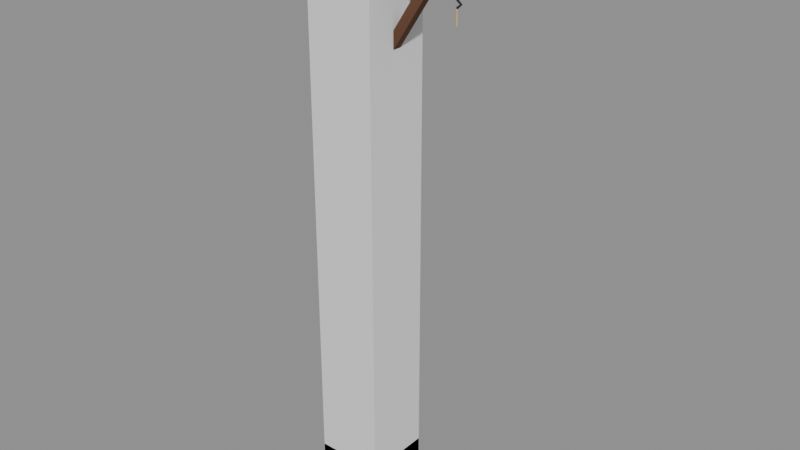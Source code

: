 # Source: lantern_pole.blend  (saved by Blender 5.1.30; exported with 4.5.12 LTS)
import bpy
from mathutils import Matrix  # noqa: F401  (used for matrix-valued properties, if any)

bpy.ops.wm.read_factory_settings(use_empty=True)
scene = bpy.context.scene
scene.name = 'Scene'

# ---- materials (node trees are filled in below, after node groups)
mat_tree_vcol = bpy.data.materials.new('tree_vcol')
mat_tree_vcol.diffuse_color = (1.0, 1.0, 1.0, 1.0)

# ---- material node trees
mat_tree_vcol.use_nodes = True; mat_tree_vcol.node_tree.nodes.clear()
_N = mat_tree_vcol.node_tree.nodes; _L = mat_tree_vcol.node_tree.links
n0 = _N.new('ShaderNodeBsdfPrincipled'); n0.name = 'Principled BSDF'; n0.location = (-200, 100)
n0.inputs[2].default_value = 1.0
n1 = _N.new('ShaderNodeOutputMaterial'); n1.name = 'Material Output'; n1.location = (200, 100)
n2 = _N.new('ShaderNodeVertexColor'); n2.name = 'Color Attribute'; n2.location = (0, 0)
n2.layer_name = 'Col'
_L.new(n0.outputs[0], n1.inputs[0])
_L.new(n2.outputs[0], n0.inputs[0])
n1.is_active_output = True

# ---- meshes
me_pole = bpy.data.meshes.new('pole')
me_pole.from_pydata([(-0.15, -0.15, -0.04), (0.15, -0.15, -0.04), (-0.15, 0.15, -0.04), (0.15, 0.15, -0.04), (-0.15, -0.15, 0.12), (0.15, -0.15, 0.12), (-0.15, 0.15, 0.12), (0.15, 0.15, 0.12), (-0.11, -0.11, 0.11), (0.11, -0.11, 0.11), (-0.11, 0.11, 0.11), (0.11, 0.11, 0.11), (-0.11, -0.11, 0.19), (0.11, -0.11, 0.19), (-0.11, 0.11, 0.19), (0.11, 0.11, 0.19), (-0.045, -0.045, 0.05), (0.045, -0.045, 0.05), (-0.045, 0.045, 0.05), (0.045, 0.045, 0.05), (-0.045, -0.045, 2.5), (0.045, -0.045, 2.5), (-0.045, 0.045, 2.5), (0.045, 0.045, 2.5), (-0.065, -0.065, 2.5), (0.065, -0.065, 2.5), (-0.065, 0.065, 2.5), (0.065, 0.065, 2.5), (-0.065, -0.065, 2.52), (0.065, -0.065, 2.52), (-0.065, 0.065, 2.52), (0.065, 0.065, 2.52), (-0.075, -0.075, 2.52), (0.075, -0.075, 2.52), (0.075, 0.075, 2.52), (-0.075, 0.075, 2.52), (0.0, 0.0, 2.57), (-0.11, -0.028, 2.252), (0.48, -0.028, 2.252), (-0.11, 0.028, 2.252), (0.48, 0.028, 2.252), (-0.11, -0.028, 2.308), (0.48, -0.028, 2.308), (-0.11, 0.028, 2.308), (0.48, 0.028, 2.308), (-0.071, 0.0, 2.232), (-0.0755, 0.007794, 2.232), (-0.0845, 0.007794, 2.232), (-0.089, 1.102e-18, 2.232), (-0.0845, -0.007794, 2.232), (-0.0755, -0.007794, 2.232), (-0.071, 0.0, 2.333), (-0.0755, 0.007794, 2.333), (-0.0845, 0.007794, 2.333), (-0.089, 1.102e-18, 2.333), (-0.0845, -0.007794, 2.333), (-0.0755, -0.007794, 2.333), (0.043, -0.02, 1.894), (0.043, -0.02, 1.82), (0.043, 0.02, 1.894), (0.043, 0.02, 1.82), (0.2774, -0.02, 2.254), (0.3252, -0.02, 2.254), (0.2774, 0.02, 2.254), (0.3252, 0.02, 2.254), (0.426, 0.0, 2.257), (0.4219, -0.005706, 2.257), (0.4151, -0.003527, 2.257), (0.4151, 0.003527, 2.257), (0.4219, 0.005706, 2.257), (0.426, 0.0, 2.217), (0.4219, -0.005706, 2.217), (0.4151, -0.003527, 2.217), (0.4151, 0.003527, 2.217), (0.4219, 0.005706, 2.217), (0.4232, 0.0, 2.221), (0.421, -0.004755, 2.218), (0.4174, -0.002939, 2.214), (0.4174, 0.002939, 2.214), (0.421, 0.004755, 2.218), (0.443, 0.0, 2.202), (0.4395, -0.004755, 2.202), (0.434, -0.002939, 2.202), (0.434, 0.002939, 2.202), (0.4395, 0.004755, 2.202), (0.4232, 0.0, 2.183), (0.421, -0.004755, 2.186), (0.4174, -0.002939, 2.19), (0.4174, 0.002939, 2.19), (0.421, 0.004755, 2.186), (0.424, 0.0, 2.192), (0.42, -0.004, 2.192), (0.416, -4.899e-19, 2.192), (0.42, 0.004, 2.192), (0.424, 0.0, 2.122), (0.42, -0.004, 2.122), (0.416, -4.899e-19, 2.122), (0.42, 0.004, 2.122)], [], [(0, 2, 3, 1), (4, 5, 7, 6), (0, 1, 5, 4), (2, 6, 7, 3), (0, 4, 6, 2), (1, 3, 7, 5), (8, 10, 11, 9), (12, 13, 15, 14), (8, 9, 13, 12), (10, 14, 15, 11), (8, 12, 14, 10), (9, 11, 15, 13), (16, 18, 19, 17), (20, 21, 23, 22), (16, 17, 21, 20), (18, 22, 23, 19), (16, 20, 22, 18), (17, 19, 23, 21), (24, 26, 27, 25), (28, 29, 31, 30), (24, 25, 29, 28), (26, 30, 31, 27), (24, 28, 30, 26), (25, 27, 31, 29), (32, 33, 36), (33, 34, 36), (34, 35, 36), (35, 32, 36), (35, 34, 33, 32), (37, 39, 40, 38), (41, 42, 44, 43), (37, 38, 42, 41), (39, 43, 44, 40), (37, 41, 43, 39), (38, 40, 44, 42), (45, 46, 52, 51), (46, 47, 53, 52), (47, 48, 54, 53), (48, 49, 55, 54), (49, 50, 56, 55), (50, 45, 51, 56), (51, 52, 53, 54, 55, 56), (57, 59, 60, 58), (61, 62, 64, 63), (57, 58, 62, 61), (59, 63, 64, 60), (57, 61, 63, 59), (58, 60, 64, 62), (65, 66, 71, 70), (66, 67, 72, 71), (67, 68, 73, 72), (68, 69, 74, 73), (69, 65, 70, 74), (70, 71, 72, 73, 74), (75, 76, 81, 80), (76, 77, 82, 81), (77, 78, 83, 82), (78, 79, 84, 83), (79, 75, 80, 84), (80, 81, 86, 85), (81, 82, 87, 86), (82, 83, 88, 87), (83, 84, 89, 88), (84, 80, 85, 89), (85, 86, 87, 88, 89), (90, 91, 95, 94), (91, 92, 96, 95), (92, 93, 97, 96), (93, 90, 94, 97), (94, 95, 96, 97)])
me_pole.polygons.foreach_set('use_smooth', [True] * 70)
_k = set([(0, 1), (0, 2), (0, 4), (1, 3), (1, 5), (2, 3), (2, 6), (3, 7), (4, 5), (4, 6), (5, 7), (6, 7), (8, 9), (8, 10), (8, 12), (9, 11), (9, 13), (10, 11), (10, 14), (11, 15), (12, 13), (12, 14), (13, 15), (14, 15), (16, 17), (16, 18), (16, 20), (17, 19), (17, 21), (18, 19), (18, 22), (19, 23), (20, 21), (20, 22), (21, 23), (22, 23), (24, 25), (24, 26), (24, 28), (25, 27), (25, 29), (26, 27), (26, 30), (27, 31), (28, 29), (28, 30), (29, 31), (30, 31), (32, 33), (32, 35), (32, 36), (33, 34), (33, 36), (34, 35), (34, 36), (35, 36), (37, 38), (37, 39), (37, 41), (38, 40), (38, 42), (39, 40), (39, 43), (40, 44), (41, 42), (41, 43), (42, 44), (43, 44), (45, 51), (46, 52), (47, 53), (48, 54), (49, 55), (50, 56), (51, 52), (51, 56), (52, 53), (53, 54), (54, 55), (55, 56), (57, 58), (57, 59), (57, 61), (58, 60), (58, 62), (59, 60), (59, 63), (60, 64), (61, 62), (61, 63), (62, 64), (63, 64), (65, 70), (66, 71), (67, 72), (68, 73), (69, 74), (70, 71), (70, 74), (71, 72), (72, 73), (73, 74), (75, 80), (76, 81), (77, 82), (78, 83), (79, 84), (80, 81), (80, 84), (80, 85), (81, 82), (81, 86), (82, 83), (82, 87), (83, 84), (83, 88), (84, 89), (85, 86), (85, 89), (86, 87), (87, 88), (88, 89), (90, 94), (91, 95), (92, 96), (93, 97), (94, 95), (94, 97), (95, 96), (96, 97)])
me_pole.attributes.new('sharp_edge', 'BOOLEAN', 'EDGE').data.foreach_set('value', [ (min(e.vertices), max(e.vertices)) in _k for e in me_pole.edges])
_ca = me_pole.color_attributes.new('Col', 'BYTE_COLOR', 'CORNER')
_ca.data.foreach_set('color', [0.1356, 0.1248, 0.1046, 1.0, 0.1356, 0.1248, 0.1046, 1.0, 0.1356, 0.1248, 0.1046, 1.0, 0.1356, 0.1248, 0.1046, 1.0, 0.1329, 0.1221, 0.1046, 1.0, 0.1329, 0.1221, 0.1046, 1.0, 0.1301, 0.1221, 0.1022, 1.0, 0.1356, 0.1248, 0.107, 1.0, 0.1356, 0.1248, 0.1046, 1.0, 0.1356, 0.1248, 0.1046, 1.0, 0.1384, 0.1301, 0.1095, 1.0, 0.1384, 0.1301, 0.1095, 1.0, 0.1356, 0.1248, 0.1046, 1.0, 0.1384, 0.1301, 0.1095, 1.0, 0.1384, 0.1301, 0.1095, 1.0, 0.1356, 0.1248, 0.1046, 1.0, 0.1356, 0.1248, 0.1046, 1.0, 0.1384, 0.1301, 0.1095, 1.0, 0.1384, 0.1301, 0.1095, 1.0, 0.1356, 0.1248, 0.1046, 1.0, 0.1356, 0.1248, 0.1046, 1.0, 0.1356, 0.1248, 0.1046, 1.0, 0.1384, 0.1301, 0.1095, 1.0, 0.1384, 0.1301, 0.1095, 1.0, 0.1329, 0.1248, 0.107, 1.0, 0.1329, 0.1248, 0.107, 1.0, 0.1329, 0.1248, 0.107, 1.0, 0.1329, 0.1248, 0.107, 1.0, 0.2307, 0.2159, 0.1845, 1.0, 0.2384, 0.2232, 0.1912, 1.0, 0.2307, 0.2159, 0.1845, 1.0, 0.2307, 0.2159, 0.1845, 1.0, 0.1329, 0.1248, 0.107, 1.0, 0.1329, 0.1248, 0.107, 1.0, 0.2462, 0.2307, 0.1981, 1.0, 0.2384, 0.2232, 0.1912, 1.0, 0.1329, 0.1248, 0.107, 1.0, 0.2462, 0.2307, 0.1981, 1.0, 0.2384, 0.2232, 0.1912, 1.0, 0.1329, 0.1248, 0.107, 1.0, 0.1329, 0.1248, 0.107, 1.0, 0.2462, 0.2307, 0.1981, 1.0, 0.2384, 0.2232, 0.1912, 1.0, 0.1329, 0.1248, 0.107, 1.0, 0.1329, 0.1248, 0.107, 1.0, 0.1329, 0.1248, 0.107, 1.0, 0.2462, 0.2307, 0.1981, 1.0, 0.2384, 0.2232, 0.1912, 1.0, 0.1221, 0.05286, 0.02416, 1.0, 0.1221, 0.05286, 0.02416, 1.0, 0.1221, 0.05286, 0.02416, 1.0, 0.1221, 0.05286, 0.02416, 1.0, 0.1413, 0.06125, 0.02843, 1.0, 0.1413, 0.06125, 0.02843, 1.0, 0.1413, 0.06125, 0.02843, 1.0, 0.1413, 0.06125, 0.02843, 1.0, 0.1221, 0.05286, 0.02416, 1.0, 0.1221, 0.05286, 0.02416, 1.0, 0.1413, 0.06125, 0.02843, 1.0, 0.1413, 0.06125, 0.02843, 1.0, 0.1221, 0.05286, 0.02416, 1.0, 0.1413, 0.06125, 0.02843, 1.0, 0.1413, 0.06125, 0.02843, 1.0, 0.1221, 0.05286, 0.02416, 1.0, 0.1221, 0.05286, 0.02416, 1.0, 0.1413, 0.06125, 0.02843, 1.0, 0.1413, 0.06125, 0.02843, 1.0, 0.1221, 0.05286, 0.02416, 1.0, 0.1221, 0.05286, 0.02416, 1.0, 0.1221, 0.05286, 0.02416, 1.0, 0.1413, 0.06125, 0.02843, 1.0, 0.1413, 0.06125, 0.02843, 1.0, 0.1329, 0.05613, 0.02732, 1.0, 0.1274, 0.05448, 0.02624, 1.0, 0.1221, 0.05127, 0.02519, 1.0, 0.1195, 0.05127, 0.02416, 1.0, 0.1441, 0.06125, 0.02956, 1.0, 0.1441, 0.06125, 0.02956, 1.0, 0.1384, 0.05781, 0.02843, 1.0, 0.1441, 0.06125, 0.02956, 1.0, 0.1441, 0.06125, 0.02956, 1.0, 0.1441, 0.06125, 0.02956, 1.0, 0.1441, 0.06125, 0.02956, 1.0, 0.1441, 0.06125, 0.02956, 1.0, 0.1441, 0.06125, 0.02956, 1.0, 0.1441, 0.06125, 0.02956, 1.0, 0.1441, 0.06125, 0.02956, 1.0, 0.1441, 0.06125, 0.02956, 1.0, 0.1441, 0.06125, 0.02956, 1.0, 0.1441, 0.06125, 0.02956, 1.0, 0.1441, 0.06125, 0.02956, 1.0, 0.1441, 0.06125, 0.02956, 1.0, 0.1384, 0.05951, 0.02843, 1.0, 0.1413, 0.05951, 0.02843, 1.0, 0.1413, 0.05951, 0.02843, 1.0, 0.1413, 0.05951, 0.02843, 1.0, 0.06848, 0.05127, 0.05127, 1.0, 0.06848, 0.05127, 0.05127, 1.0, 0.06848, 0.05127, 0.05127, 1.0, 0.06848, 0.05127, 0.05127, 1.0, 0.06848, 0.05127, 0.05127, 1.0, 0.06848, 0.05127, 0.05127, 1.0, 0.06848, 0.05127, 0.05127, 1.0, 0.06848, 0.05127, 0.05127, 1.0, 0.06848, 0.05127, 0.05127, 1.0, 0.06848, 0.05127, 0.05127, 1.0, 0.06848, 0.05127, 0.05127, 1.0, 0.06848, 0.05127, 0.05127, 1.0, 0.06301, 0.04667, 0.04667, 1.0, 0.05781, 0.04374, 0.04374, 1.0, 0.05781, 0.04231, 0.04231, 1.0, 0.06301, 0.04667, 0.04667, 1.0, 0.227, 0.0999, 0.04519, 1.0, 0.227, 0.0999, 0.04519, 1.0, 0.2542, 0.1119, 0.05127, 1.0, 0.2542, 0.1119, 0.05127, 1.0, 0.2232, 0.09759, 0.04519, 1.0, 0.2542, 0.1119, 0.05127, 1.0, 0.2542, 0.1119, 0.05127, 1.0, 0.2232, 0.09759, 0.04519, 1.0, 0.2542, 0.1119, 0.05127, 1.0, 0.2542, 0.1119, 0.05127, 1.0, 0.2542, 0.1119, 0.05127, 1.0, 0.2542, 0.1119, 0.05127, 1.0, 0.2542, 0.1119, 0.05127, 1.0, 0.2542, 0.1119, 0.05127, 1.0, 0.2542, 0.1119, 0.05127, 1.0, 0.2542, 0.1119, 0.05127, 1.0, 0.2542, 0.1119, 0.05127, 1.0, 0.2542, 0.1119, 0.05127, 1.0, 0.2542, 0.1119, 0.05127, 1.0, 0.2542, 0.1119, 0.05127, 1.0, 0.2542, 0.1119, 0.05127, 1.0, 0.2542, 0.1119, 0.05127, 1.0, 0.2542, 0.1119, 0.05127, 1.0, 0.2542, 0.1119, 0.05127, 1.0, 0.08022, 0.03434, 0.016, 1.0, 0.08022, 0.03434, 0.016, 1.0, 0.08022, 0.03434, 0.016, 1.0, 0.08022, 0.03434, 0.016, 1.0, 0.1248, 0.05286, 0.02519, 1.0, 0.1384, 0.05781, 0.02843, 1.0, 0.1384, 0.05781, 0.02843, 1.0, 0.1248, 0.05286, 0.02519, 1.0, 0.1384, 0.05781, 0.02843, 1.0, 0.1384, 0.05781, 0.02843, 1.0, 0.1441, 0.06125, 0.02956, 1.0, 0.1441, 0.06125, 0.02956, 1.0, 0.1301, 0.05613, 0.02624, 1.0, 0.1384, 0.05781, 0.02843, 1.0, 0.1441, 0.06125, 0.02956, 1.0, 0.1441, 0.06125, 0.02956, 1.0, 0.1329, 0.05613, 0.02732, 1.0, 0.1329, 0.05613, 0.02732, 1.0, 0.1329, 0.05613, 0.02732, 1.0, 0.1329, 0.05613, 0.02732, 1.0, 0.08022, 0.03434, 0.016, 1.0, 0.08022, 0.03434, 0.016, 1.0, 0.08022, 0.03434, 0.016, 1.0, 0.08022, 0.03434, 0.016, 1.0, 0.107, 0.04519, 0.02217, 1.0, 0.1119, 0.04817, 0.02315, 1.0, 0.1195, 0.05127, 0.02416, 1.0, 0.1195, 0.05127, 0.02416, 1.0, 0.1195, 0.05127, 0.02416, 1.0, 0.1119, 0.04817, 0.02315, 1.0, 0.08022, 0.03434, 0.016, 1.0, 0.08022, 0.03434, 0.016, 1.0, 0.08022, 0.03434, 0.016, 1.0, 0.08022, 0.03434, 0.016, 1.0, 0.08022, 0.03434, 0.016, 1.0, 0.08022, 0.03434, 0.016, 1.0, 0.08022, 0.03434, 0.016, 1.0, 0.08022, 0.03434, 0.016, 1.0, 0.08022, 0.03434, 0.016, 1.0, 0.08022, 0.03434, 0.016, 1.0, 0.1441, 0.06125, 0.02956, 1.0, 0.1441, 0.06125, 0.02956, 1.0, 0.08022, 0.03434, 0.016, 1.0, 0.1441, 0.06125, 0.02956, 1.0, 0.1441, 0.06125, 0.02956, 1.0, 0.08022, 0.03434, 0.016, 1.0, 0.08022, 0.03434, 0.016, 1.0, 0.08022, 0.03434, 0.016, 1.0, 0.08022, 0.03434, 0.016, 1.0, 0.08022, 0.03434, 0.016, 1.0, 0.1329, 0.05613, 0.02732, 1.0, 0.1384, 0.05781, 0.02843, 1.0, 0.117, 0.04971, 0.02416, 1.0, 0.1301, 0.05613, 0.02624, 1.0, 0.0137, 0.01298, 0.01521, 1.0, 0.0137, 0.01298, 0.01521, 1.0, 0.02315, 0.02122, 0.02519, 1.0, 0.02315, 0.02122, 0.02519, 1.0, 0.0137, 0.01298, 0.01521, 1.0, 0.0137, 0.01298, 0.01521, 1.0, 0.02315, 0.02122, 0.02519, 1.0, 0.02416, 0.02217, 0.02624, 1.0, 0.0137, 0.01298, 0.01521, 1.0, 0.0137, 0.01298, 0.01521, 1.0, 0.02029, 0.01938, 0.02217, 1.0, 0.02029, 0.01938, 0.02217, 1.0, 0.0137, 0.01298, 0.01521, 1.0, 0.0137, 0.01298, 0.01521, 1.0, 0.02416, 0.02217, 0.02624, 1.0, 0.02416, 0.02217, 0.02624, 1.0, 0.0137, 0.01298, 0.01521, 1.0, 0.0137, 0.01298, 0.01521, 1.0, 0.02315, 0.02122, 0.02519, 1.0, 0.02315, 0.02122, 0.02519, 1.0, 0.01764, 0.01681, 0.01938, 1.0, 0.02122, 0.01938, 0.02315, 1.0, 0.02122, 0.01938, 0.02315, 1.0, 0.02315, 0.02122, 0.02519, 1.0, 0.02029, 0.0185, 0.02217, 1.0, 0.01681, 0.016, 0.0185, 1.0, 0.0185, 0.01681, 0.02029, 1.0, 0.02217, 0.02029, 0.02315, 1.0, 0.02029, 0.01938, 0.02217, 1.0, 0.02416, 0.02217, 0.02624, 1.0, 0.02416, 0.02217, 0.02624, 1.0, 0.02416, 0.02217, 0.02624, 1.0, 0.02416, 0.02217, 0.02624, 1.0, 0.02315, 0.02217, 0.02519, 1.0, 0.02217, 0.02029, 0.02416, 1.0, 0.0137, 0.01298, 0.01521, 1.0, 0.0137, 0.01298, 0.01521, 1.0, 0.02519, 0.02315, 0.02732, 1.0, 0.02519, 0.02315, 0.02732, 1.0, 0.02519, 0.02315, 0.02732, 1.0, 0.02519, 0.02315, 0.02732, 1.0, 0.0185, 0.01681, 0.01938, 1.0, 0.01681, 0.016, 0.0185, 1.0, 0.02217, 0.02029, 0.02315, 1.0, 0.02217, 0.02029, 0.02315, 1.0, 0.02519, 0.02315, 0.02732, 1.0, 0.02519, 0.02315, 0.02732, 1.0, 0.02519, 0.02315, 0.02732, 1.0, 0.02519, 0.02315, 0.02732, 1.0, 0.02217, 0.02029, 0.02416, 1.0, 0.02217, 0.02029, 0.02416, 1.0, 0.02217, 0.02029, 0.02416, 1.0, 0.02315, 0.02122, 0.02519, 1.0, 0.0137, 0.01298, 0.01521, 1.0, 0.0137, 0.01298, 0.01521, 1.0, 0.0185, 0.01681, 0.02029, 1.0, 0.0185, 0.01681, 0.02029, 1.0, 0.02315, 0.02122, 0.02519, 1.0, 0.02416, 0.02217, 0.02624, 1.0, 0.02416, 0.02217, 0.02624, 1.0, 0.02416, 0.02217, 0.02624, 1.0, 0.02519, 0.02315, 0.02732, 1.0, 0.02519, 0.02315, 0.02732, 1.0, 0.02519, 0.02315, 0.02732, 1.0, 0.02519, 0.02315, 0.02732, 1.0, 0.02315, 0.02122, 0.02519, 1.0, 0.02315, 0.02122, 0.02519, 1.0, 0.02315, 0.02122, 0.02519, 1.0, 0.02315, 0.02122, 0.02519, 1.0, 0.02315, 0.02122, 0.02519, 1.0, 0.5583, 0.4125, 0.1845, 1.0, 0.5841, 0.4342, 0.1946, 1.0, 0.5841, 0.4342, 0.1946, 1.0, 0.5841, 0.4342, 0.1946, 1.0, 0.5149, 0.3813, 0.1714, 1.0, 0.5149, 0.3813, 0.1714, 1.0, 0.5647, 0.4179, 0.1878, 1.0, 0.5457, 0.402, 0.1812, 1.0, 0.5149, 0.3813, 0.1714, 1.0, 0.5395, 0.402, 0.1779, 1.0, 0.5647, 0.4179, 0.1878, 1.0, 0.5583, 0.4125, 0.1845, 1.0, 0.5583, 0.4125, 0.1845, 1.0, 0.5583, 0.4125, 0.1845, 1.0, 0.5841, 0.4342, 0.1946, 1.0, 0.5841, 0.4342, 0.1946, 1.0, 0.5841, 0.4342, 0.1946, 1.0, 0.5841, 0.4342, 0.1946, 1.0, 0.5841, 0.4342, 0.1946, 1.0, 0.5841, 0.4342, 0.1946, 1.0])
me_pole.materials.append(mat_tree_vcol)
me_pole.update()
me_pole_col = bpy.data.meshes.new('pole-col')
me_pole_col.from_pydata([(-0.15, -0.15, -1.25), (-0.15, -0.15, 1.25), (-0.15, 0.15, -1.25), (-0.15, 0.15, 1.25), (0.15, -0.15, -1.25), (0.15, -0.15, 1.25), (0.15, 0.15, -1.25), (0.15, 0.15, 1.25)], [], [(0, 1, 3, 2), (2, 3, 7, 6), (6, 7, 5, 4), (4, 5, 1, 0), (2, 6, 4, 0), (7, 3, 1, 5)])
_uv = me_pole_col.uv_layers.new(name='UVMap')
_uv.uv.foreach_set('vector', [0.375, 0.0, 0.625, 0.0, 0.625, 0.25, 0.375, 0.25, 0.375, 0.25, 0.625, 0.25, 0.625, 0.5, 0.375, 0.5, 0.375, 0.5, 0.625, 0.5, 0.625, 0.75, 0.375, 0.75, 0.375, 0.75, 0.625, 0.75, 0.625, 1.0, 0.375, 1.0, 0.125, 0.5, 0.375, 0.5, 0.375, 0.75, 0.125, 0.75, 0.625, 0.5, 0.875, 0.5, 0.875, 0.75, 0.625, 0.75])
me_pole_col.update()

# ---- objects
ob_pole = bpy.data.objects.new('pole', me_pole)
ob_hook = bpy.data.objects.new('hook', None)
ob_pole_col = bpy.data.objects.new('pole-col', me_pole_col)

# ---- transforms, parenting, visibility, modifiers, constraints
ob_pole.location = (0.0, 0.0, 0.0)
ob_hook.location = (0.42, 0.0, 2.122)
ob_hook.empty_display_size = 0.1
ob_pole_col.location = (0.0, 0.0, 1.25)
ob_pole_col.display_type = 'WIRE'

# ---- collection membership
scene.collection.objects.link(ob_pole)
scene.collection.objects.link(ob_hook)
scene.collection.objects.link(ob_pole_col)

# ---- scene / render settings (as saved in the file)
scene.frame_start = 1; scene.frame_end = 250; scene.frame_set(1)
scene.render.engine = 'BLENDER_EEVEE_NEXT'
scene.render.bake_bias = 0.0
scene.render.bake_samples = 0
scene.cycles.sampling_pattern = 'TABULATED_SOBOL'
scene.eevee.use_volume_custom_range = False
bpy.context.view_layer.update()

# ---- added for rendering (the .blend has no active camera and no usable light): camera, sun + grey world if the file has none
cam_auto = bpy.data.cameras.new('AutoCamera')
cam_auto.lens = 50.0
cam_auto.sensor_width = 36.0
cam_auto.clip_end = 1000.0
ob_auto_camera = bpy.data.objects.new('AutoCamera', cam_auto)
scene.collection.objects.link(ob_auto_camera)
ob_auto_camera.location = (2.66465, -2.99958, 3.26472)
ob_auto_camera.rotation_euler = (1.09748, -7.21219e-08, 0.694738)
scene.camera = ob_auto_camera
light_auto_sun = bpy.data.lights.new('AutoSun', 'SUN')
light_auto_sun.energy = 3.0
light_auto_sun.angle = 0.0523599
ob_auto_sun = bpy.data.objects.new('AutoSun', light_auto_sun)
scene.collection.objects.link(ob_auto_sun)
ob_auto_sun.rotation_euler = (0.872665, 0.174533, 0.523599)
if scene.world is None:
    world_auto = bpy.data.worlds.new('AutoWorld')
    world_auto.color = (0.3, 0.3, 0.3)
    scene.world = world_auto
bpy.context.view_layer.update()
